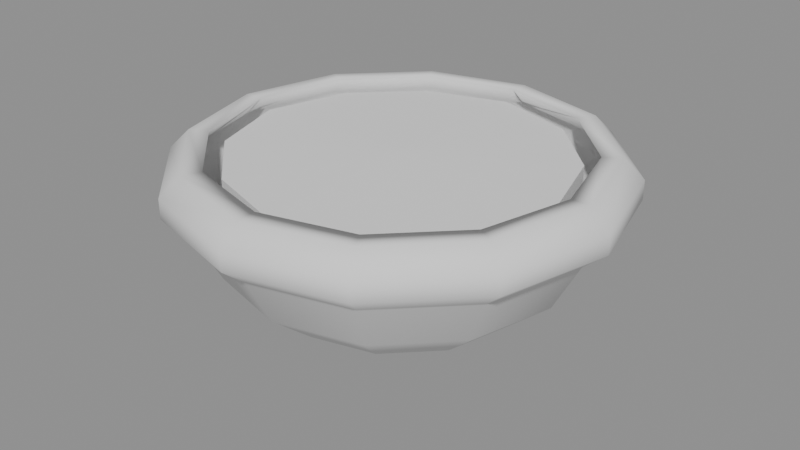 # Source: PotLowBowl.blend  (saved by Blender 5.1.30; exported with 4.5.12 LTS)
import bpy
from mathutils import Matrix  # noqa: F401  (used for matrix-valued properties, if any)

bpy.ops.wm.read_factory_settings(use_empty=True)
scene = bpy.context.scene
scene.name = 'Scene'

# ---- meshes
me_potvariant_01_low_bowl = bpy.data.meshes.new('PotVariant_01_Low_Bowl')
me_potvariant_01_low_bowl.from_pydata([(0.105, 0.0, 0.0), (0.09093, 0.0525, 0.0), (0.0525, 0.09093, 0.0), (6.429e-18, 0.105, 0.0), (-0.0525, 0.09093, 0.0), (-0.09093, 0.0525, 0.0), (-0.105, 1.286e-17, 0.0), (-0.09093, -0.0525, 0.0), (-0.0525, -0.09093, 0.0), (-1.929e-17, -0.105, 0.0), (0.0525, -0.09093, 0.0), (0.09093, -0.0525, 0.0), (0.16, 0.0, 0.025), (0.1386, 0.08, 0.025), (0.08, 0.1386, 0.025), (9.797e-18, 0.16, 0.025), (-0.08, 0.1386, 0.025), (-0.1386, 0.08, 0.025), (-0.16, 1.959e-17, 0.025), (-0.1386, -0.08, 0.025), (-0.08, -0.1386, 0.025), (-2.939e-17, -0.16, 0.025), (0.08, -0.1386, 0.025), (0.1386, -0.08, 0.025), (0.22, 0.0, 0.075), (0.1905, 0.11, 0.075), (0.11, 0.1905, 0.075), (1.347e-17, 0.22, 0.075), (-0.11, 0.1905, 0.075), (-0.1905, 0.11, 0.075), (-0.22, 2.694e-17, 0.075), (-0.1905, -0.11, 0.075), (-0.11, -0.1905, 0.075), (-4.041e-17, -0.22, 0.075), (0.11, -0.1905, 0.075), (0.1905, -0.11, 0.075), (0.285, 0.0, 0.165), (0.2468, 0.1425, 0.165), (0.1425, 0.2468, 0.165), (1.745e-17, 0.285, 0.165), (-0.1425, 0.2468, 0.165), (-0.2468, 0.1425, 0.165), (-0.285, 3.49e-17, 0.165), (-0.2468, -0.1425, 0.165), (-0.1425, -0.2468, 0.165), (-5.235e-17, -0.285, 0.165), (0.1425, -0.2468, 0.165), (0.2468, -0.1425, 0.165), (0.285, 0.0, 0.19), (0.2468, 0.1425, 0.19), (0.1425, 0.2468, 0.19), (1.745e-17, 0.285, 0.19), (-0.1425, 0.2468, 0.19), (-0.2468, 0.1425, 0.19), (-0.285, 3.49e-17, 0.19), (-0.2468, -0.1425, 0.19), (-0.1425, -0.2468, 0.19), (-5.235e-17, -0.285, 0.19), (0.1425, -0.2468, 0.19), (0.2468, -0.1425, 0.19), (0.26, 0.0, 0.215), (0.2252, 0.13, 0.215), (0.13, 0.2252, 0.215), (1.592e-17, 0.26, 0.215), (-0.13, 0.2252, 0.215), (-0.2252, 0.13, 0.215), (-0.26, 3.184e-17, 0.215), (-0.2252, -0.13, 0.215), (-0.13, -0.2252, 0.215), (-4.776e-17, -0.26, 0.215), (0.13, -0.2252, 0.215), (0.2252, -0.13, 0.215), (0.0, 0.0, 0.0), (0.152, 0.0, 0.04), (0.1316, 0.076, 0.04), (0.076, 0.1316, 0.04), (9.307e-18, 0.152, 0.04), (-0.076, 0.1316, 0.04), (-0.1316, 0.076, 0.04), (-0.152, 1.861e-17, 0.04), (-0.1316, -0.076, 0.04), (-0.076, -0.1316, 0.04), (-2.792e-17, -0.152, 0.04), (0.076, -0.1316, 0.04), (0.1316, -0.076, 0.04), (0.194, 0.0, 0.075), (0.168, 0.097, 0.075), (0.097, 0.168, 0.075), (1.188e-17, 0.194, 0.075), (-0.097, 0.168, 0.075), (-0.168, 0.097, 0.075), (-0.194, 2.376e-17, 0.075), (-0.168, -0.097, 0.075), (-0.097, -0.168, 0.075), (-3.564e-17, -0.194, 0.075), (0.097, -0.168, 0.075), (0.168, -0.097, 0.075), (0.229, 0.0, 0.14), (0.1983, 0.1145, 0.14), (0.1145, 0.1983, 0.14), (1.402e-17, 0.229, 0.14), (-0.1145, 0.1983, 0.14), (-0.1983, 0.1145, 0.14), (-0.229, 2.804e-17, 0.14), (-0.1983, -0.1145, 0.14), (-0.1145, -0.1983, 0.14), (-4.207e-17, -0.229, 0.14), (0.1145, -0.1983, 0.14), (0.1983, -0.1145, 0.14), (0.259, 0.0, 0.165), (0.2243, 0.1295, 0.165), (0.1295, 0.2243, 0.165), (1.586e-17, 0.259, 0.165), (-0.1295, 0.2243, 0.165), (-0.2243, 0.1295, 0.165), (-0.259, 3.172e-17, 0.165), (-0.2243, -0.1295, 0.165), (-0.1295, -0.2243, 0.165), (-4.758e-17, -0.259, 0.165), (0.1295, -0.2243, 0.165), (0.2243, -0.1295, 0.165), (0.259, 0.0, 0.19), (0.2243, 0.1295, 0.19), (0.1295, 0.2243, 0.19), (1.586e-17, 0.259, 0.19), (-0.1295, 0.2243, 0.19), (-0.2243, 0.1295, 0.19), (-0.259, 3.172e-17, 0.19), (-0.2243, -0.1295, 0.19), (-0.1295, -0.2243, 0.19), (-4.758e-17, -0.259, 0.19), (0.1295, -0.2243, 0.19), (0.2243, -0.1295, 0.19), (0.234, 0.0, 0.215), (0.2026, 0.117, 0.215), (0.117, 0.2026, 0.215), (1.433e-17, 0.234, 0.215), (-0.117, 0.2026, 0.215), (-0.2026, 0.117, 0.215), (-0.234, 2.866e-17, 0.215), (-0.2026, -0.117, 0.215), (-0.117, -0.2026, 0.215), (-4.299e-17, -0.234, 0.215), (0.117, -0.2026, 0.215), (0.2026, -0.117, 0.215), (0.0, 0.0, 0.04), (0.2565, 0.0, 0.1413), (0.2541, 0.0, 0.1383), (0.22, 0.127, 0.1383), (0.2222, 0.1283, 0.1413), (0.127, 0.22, 0.1383), (0.1283, 0.2222, 0.1413), (1.556e-17, 0.2541, 0.1383), (1.571e-17, 0.2565, 0.1413), (-0.127, 0.22, 0.1383), (-0.1283, 0.2222, 0.1413), (-0.22, 0.127, 0.1383), (-0.2222, 0.1283, 0.1413), (-0.2541, 3.111e-17, 0.1383), (-0.2565, 3.141e-17, 0.1413), (-0.22, -0.127, 0.1383), (-0.2222, -0.1283, 0.1413), (-0.127, -0.22, 0.1383), (-0.1283, -0.2222, 0.1413), (-4.667e-17, -0.2541, 0.1383), (-4.712e-17, -0.2565, 0.1413), (0.127, -0.22, 0.1383), (0.1283, -0.2222, 0.1413), (0.22, -0.127, 0.1383), (0.2222, -0.1283, 0.1413)], [], [(0, 1, 13, 12), (1, 2, 14, 13), (2, 3, 15, 14), (3, 4, 16, 15), (4, 5, 17, 16), (5, 6, 18, 17), (6, 7, 19, 18), (7, 8, 20, 19), (8, 9, 21, 20), (9, 10, 22, 21), (10, 11, 23, 22), (11, 0, 12, 23), (12, 13, 25, 24), (13, 14, 26, 25), (14, 15, 27, 26), (15, 16, 28, 27), (16, 17, 29, 28), (17, 18, 30, 29), (18, 19, 31, 30), (19, 20, 32, 31), (20, 21, 33, 32), (21, 22, 34, 33), (22, 23, 35, 34), (23, 12, 24, 35), (36, 37, 49, 48), (37, 38, 50, 49), (38, 39, 51, 50), (39, 40, 52, 51), (40, 41, 53, 52), (41, 42, 54, 53), (42, 43, 55, 54), (43, 44, 56, 55), (44, 45, 57, 56), (45, 46, 58, 57), (46, 47, 59, 58), (47, 36, 48, 59), (48, 49, 61, 60), (49, 50, 62, 61), (50, 51, 63, 62), (51, 52, 64, 63), (52, 53, 65, 64), (53, 54, 66, 65), (54, 55, 67, 66), (55, 56, 68, 67), (56, 57, 69, 68), (57, 58, 70, 69), (58, 59, 71, 70), (59, 48, 60, 71), (72, 1, 0), (72, 2, 1), (72, 3, 2), (72, 4, 3), (72, 5, 4), (72, 6, 5), (72, 7, 6), (72, 8, 7), (72, 9, 8), (72, 10, 9), (72, 11, 10), (72, 0, 11), (74, 73, 85, 86), (75, 74, 86, 87), (76, 75, 87, 88), (77, 76, 88, 89), (78, 77, 89, 90), (79, 78, 90, 91), (80, 79, 91, 92), (81, 80, 92, 93), (82, 81, 93, 94), (83, 82, 94, 95), (84, 83, 95, 96), (73, 84, 96, 85), (86, 85, 97, 98), (87, 86, 98, 99), (88, 87, 99, 100), (89, 88, 100, 101), (90, 89, 101, 102), (91, 90, 102, 103), (92, 91, 103, 104), (93, 92, 104, 105), (94, 93, 105, 106), (95, 94, 106, 107), (96, 95, 107, 108), (85, 96, 108, 97), (98, 97, 109, 110), (99, 98, 110, 111), (100, 99, 111, 112), (101, 100, 112, 113), (102, 101, 113, 114), (103, 102, 114, 115), (104, 103, 115, 116), (105, 104, 116, 117), (106, 105, 117, 118), (107, 106, 118, 119), (108, 107, 119, 120), (97, 108, 120, 109), (110, 109, 121, 122), (111, 110, 122, 123), (112, 111, 123, 124), (113, 112, 124, 125), (114, 113, 125, 126), (115, 114, 126, 127), (116, 115, 127, 128), (117, 116, 128, 129), (118, 117, 129, 130), (119, 118, 130, 131), (120, 119, 131, 132), (109, 120, 132, 121), (122, 121, 133, 134), (123, 122, 134, 135), (124, 123, 135, 136), (125, 124, 136, 137), (126, 125, 137, 138), (127, 126, 138, 139), (128, 127, 139, 140), (129, 128, 140, 141), (130, 129, 141, 142), (131, 130, 142, 143), (132, 131, 143, 144), (121, 132, 144, 133), (145, 73, 74), (145, 74, 75), (145, 75, 76), (145, 76, 77), (145, 77, 78), (145, 78, 79), (145, 79, 80), (145, 80, 81), (145, 81, 82), (145, 82, 83), (145, 83, 84), (145, 84, 73), (60, 61, 134, 133), (61, 62, 135, 134), (62, 63, 136, 135), (63, 64, 137, 136), (64, 65, 138, 137), (65, 66, 139, 138), (66, 67, 140, 139), (67, 68, 141, 140), (68, 69, 142, 141), (69, 70, 143, 142), (70, 71, 144, 143), (71, 60, 133, 144), (147, 148, 149, 146), (148, 150, 151, 149), (150, 152, 153, 151), (152, 154, 155, 153), (154, 156, 157, 155), (156, 158, 159, 157), (158, 160, 161, 159), (160, 162, 163, 161), (162, 164, 165, 163), (164, 166, 167, 165), (166, 168, 169, 167), (146, 169, 168, 147), (35, 24, 147, 168), (169, 146, 36, 47), (24, 25, 148, 147), (146, 149, 37, 36), (25, 26, 150, 148), (149, 151, 38, 37), (26, 27, 152, 150), (151, 153, 39, 38), (27, 28, 154, 152), (153, 155, 40, 39), (28, 29, 156, 154), (155, 157, 41, 40), (29, 30, 158, 156), (157, 159, 42, 41), (30, 31, 160, 158), (159, 161, 43, 42), (31, 32, 162, 160), (161, 163, 44, 43), (32, 33, 164, 162), (163, 165, 45, 44), (33, 34, 166, 164), (165, 167, 46, 45), (34, 35, 168, 166), (167, 169, 47, 46)])
me_potvariant_01_low_bowl.polygons.foreach_set('use_smooth', [True] * 180)
me_potvariant_01_low_bowl.update()
me_potvariant_soil_01 = bpy.data.meshes.new('PotVariant_Soil_01')
me_potvariant_soil_01.from_pydata([(0.2192, 0.0, 0.1643), (0.1864, 0.1076, 0.1643), (0.1076, 0.1864, 0.1643), (1.342e-17, 0.2192, 0.1643), (-0.1066, 0.1846, 0.1643), (-0.1864, 0.1076, 0.1643), (-0.2192, 2.684e-17, 0.1643), (-0.1864, -0.1076, 0.1643), (-0.1066, -0.1846, 0.1643), (-4.026e-17, -0.2192, 0.1643), (0.1076, -0.1864, 0.1643), (0.1864, -0.1076, 0.1643), (0.2192, 0.0, 0.203), (0.1864, 0.1076, 0.203), (0.1076, 0.1864, 0.203), (1.342e-17, 0.2192, 0.203), (-0.1066, 0.1846, 0.203), (-0.1864, 0.1076, 0.203), (-0.2192, 2.684e-17, 0.203), (-0.1864, -0.1076, 0.203), (-0.1066, -0.1846, 0.203), (-4.026e-17, -0.2192, 0.203), (0.1076, -0.1864, 0.203), (0.1864, -0.1076, 0.203), (0.0, 0.0, 0.1643), (0.0, 0.0, 0.207)], [], [(0, 1, 13, 12), (1, 2, 14, 13), (2, 3, 15, 14), (3, 4, 16, 15), (4, 5, 17, 16), (5, 6, 18, 17), (6, 7, 19, 18), (7, 8, 20, 19), (8, 9, 21, 20), (9, 10, 22, 21), (10, 11, 23, 22), (11, 0, 12, 23), (24, 1, 0), (25, 12, 13), (24, 2, 1), (25, 13, 14), (24, 3, 2), (25, 14, 15), (24, 4, 3), (25, 15, 16), (24, 5, 4), (25, 16, 17), (24, 6, 5), (25, 17, 18), (24, 7, 6), (25, 18, 19), (24, 8, 7), (25, 19, 20), (24, 9, 8), (25, 20, 21), (24, 10, 9), (25, 21, 22), (24, 11, 10), (25, 22, 23), (24, 0, 11), (25, 23, 12)])
me_potvariant_soil_01.update()

# ---- objects
ob_potvariant_01_low_bowl = bpy.data.objects.new('PotVariant_01_Low_Bowl', me_potvariant_01_low_bowl)
ob_potvariant_soil_01 = bpy.data.objects.new('PotVariant_Soil_01', me_potvariant_soil_01)

# ---- transforms, parenting, visibility, modifiers, constraints
ob_potvariant_01_low_bowl.location = (0.0, 0.0, 0.0)
ob_potvariant_01_low_bowl.color = (0.62, 0.62, 0.58, 1.0)
ob_potvariant_soil_01.location = (0.0, 0.0, 0.0)
ob_potvariant_soil_01.color = (0.22, 0.18, 0.14, 1.0)

# ---- collection membership
scene.collection.objects.link(ob_potvariant_01_low_bowl)
scene.collection.objects.link(ob_potvariant_soil_01)

# ---- scene / render settings (as saved in the file)
scene.frame_start = 1; scene.frame_end = 250; scene.frame_set(1)
scene.render.engine = 'BLENDER_EEVEE_NEXT'
scene.render.bake_bias = 0.0
scene.render.bake_samples = 0
scene.cycles.sampling_pattern = 'TABULATED_SOBOL'
scene.eevee.use_volume_custom_range = False
bpy.context.view_layer.update()

# ---- added for rendering (the .blend has no active camera and no usable light): camera, sun + grey world if the file has none
cam_auto = bpy.data.cameras.new('AutoCamera')
cam_auto.lens = 50.0
cam_auto.sensor_width = 36.0
cam_auto.clip_end = 1000.0
ob_auto_camera = bpy.data.objects.new('AutoCamera', cam_auto)
scene.collection.objects.link(ob_auto_camera)
ob_auto_camera.location = (0.771897, -0.926277, 0.725018)
ob_auto_camera.rotation_euler = (1.09748, -7.21219e-08, 0.694738)
scene.camera = ob_auto_camera
light_auto_sun = bpy.data.lights.new('AutoSun', 'SUN')
light_auto_sun.energy = 3.0
light_auto_sun.angle = 0.0523599
ob_auto_sun = bpy.data.objects.new('AutoSun', light_auto_sun)
scene.collection.objects.link(ob_auto_sun)
ob_auto_sun.rotation_euler = (0.872665, 0.174533, 0.523599)
if scene.world is None:
    world_auto = bpy.data.worlds.new('AutoWorld')
    world_auto.color = (0.3, 0.3, 0.3)
    scene.world = world_auto
bpy.context.view_layer.update()
